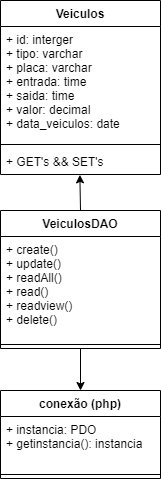

The diagram above was exported from draw.io. Its source (the exported page's mxGraphModel, read from the mxfile embedded in the PNG):
<mxGraphModel dx="1038" dy="555" grid="1" gridSize="10" guides="1" tooltips="1" connect="1" arrows="1" fold="1" page="1" pageScale="1" pageWidth="827" pageHeight="1169" math="0" shadow="0">
  <root>
    <mxCell id="0" />
    <mxCell id="1" parent="0" />
    <mxCell id="13HXONmE08xBpFsJcBCs-1" value="Veiculos" style="swimlane;fontStyle=1;align=center;verticalAlign=top;childLayout=stackLayout;horizontal=1;startSize=26;horizontalStack=0;resizeParent=1;resizeParentMax=0;resizeLast=0;collapsible=1;marginBottom=0;" parent="1" vertex="1">
      <mxGeometry x="40" y="80" width="160" height="174" as="geometry" />
    </mxCell>
    <mxCell id="13HXONmE08xBpFsJcBCs-2" value="+ id: interger&#10;+ tipo: varchar&#10;+ placa: varchar&#10;+ entrada: time&#10;+ saida: time&#10;+ valor: decimal&#10;+ data_veiculos: date" style="text;strokeColor=none;fillColor=none;align=left;verticalAlign=top;spacingLeft=4;spacingRight=4;overflow=hidden;rotatable=0;points=[[0,0.5],[1,0.5]];portConstraint=eastwest;" parent="13HXONmE08xBpFsJcBCs-1" vertex="1">
      <mxGeometry y="26" width="160" height="114" as="geometry" />
    </mxCell>
    <mxCell id="13HXONmE08xBpFsJcBCs-3" value="" style="line;strokeWidth=1;fillColor=none;align=left;verticalAlign=middle;spacingTop=-1;spacingLeft=3;spacingRight=3;rotatable=0;labelPosition=right;points=[];portConstraint=eastwest;" parent="13HXONmE08xBpFsJcBCs-1" vertex="1">
      <mxGeometry y="140" width="160" height="8" as="geometry" />
    </mxCell>
    <mxCell id="13HXONmE08xBpFsJcBCs-4" value="+ GET's &amp;&amp; SET's" style="text;strokeColor=none;fillColor=none;align=left;verticalAlign=top;spacingLeft=4;spacingRight=4;overflow=hidden;rotatable=0;points=[[0,0.5],[1,0.5]];portConstraint=eastwest;" parent="13HXONmE08xBpFsJcBCs-1" vertex="1">
      <mxGeometry y="148" width="160" height="26" as="geometry" />
    </mxCell>
    <mxCell id="Z-c6tkMU5vMvsbO1V0cA-10" style="edgeStyle=orthogonalEdgeStyle;rounded=0;orthogonalLoop=1;jettySize=auto;html=1;exitX=0.5;exitY=0;exitDx=0;exitDy=0;entryX=0.496;entryY=1.013;entryDx=0;entryDy=0;entryPerimeter=0;" edge="1" parent="1" source="Z-c6tkMU5vMvsbO1V0cA-1" target="13HXONmE08xBpFsJcBCs-4">
      <mxGeometry relative="1" as="geometry" />
    </mxCell>
    <mxCell id="Z-c6tkMU5vMvsbO1V0cA-12" style="edgeStyle=orthogonalEdgeStyle;rounded=0;orthogonalLoop=1;jettySize=auto;html=1;exitX=0.5;exitY=1;exitDx=0;exitDy=0;entryX=0.5;entryY=0;entryDx=0;entryDy=0;" edge="1" parent="1" source="Z-c6tkMU5vMvsbO1V0cA-1" target="Z-c6tkMU5vMvsbO1V0cA-5">
      <mxGeometry relative="1" as="geometry" />
    </mxCell>
    <mxCell id="Z-c6tkMU5vMvsbO1V0cA-1" value="VeiculosDAO" style="swimlane;fontStyle=1;align=center;verticalAlign=top;childLayout=stackLayout;horizontal=1;startSize=26;horizontalStack=0;resizeParent=1;resizeParentMax=0;resizeLast=0;collapsible=1;marginBottom=0;" vertex="1" parent="1">
      <mxGeometry x="40" y="290" width="160" height="138" as="geometry" />
    </mxCell>
    <mxCell id="Z-c6tkMU5vMvsbO1V0cA-2" value="+ create()&#10;+ update()&#10;+ readAll()&#10;+ read()&#10;+ readview()&#10;+ delete()" style="text;strokeColor=none;fillColor=none;align=left;verticalAlign=top;spacingLeft=4;spacingRight=4;overflow=hidden;rotatable=0;points=[[0,0.5],[1,0.5]];portConstraint=eastwest;" vertex="1" parent="Z-c6tkMU5vMvsbO1V0cA-1">
      <mxGeometry y="26" width="160" height="104" as="geometry" />
    </mxCell>
    <mxCell id="Z-c6tkMU5vMvsbO1V0cA-3" value="" style="line;strokeWidth=1;fillColor=none;align=left;verticalAlign=middle;spacingTop=-1;spacingLeft=3;spacingRight=3;rotatable=0;labelPosition=right;points=[];portConstraint=eastwest;" vertex="1" parent="Z-c6tkMU5vMvsbO1V0cA-1">
      <mxGeometry y="130" width="160" height="8" as="geometry" />
    </mxCell>
    <mxCell id="Z-c6tkMU5vMvsbO1V0cA-5" value="conexão (php)" style="swimlane;fontStyle=1;align=center;verticalAlign=top;childLayout=stackLayout;horizontal=1;startSize=26;horizontalStack=0;resizeParent=1;resizeParentMax=0;resizeLast=0;collapsible=1;marginBottom=0;" vertex="1" parent="1">
      <mxGeometry x="40" y="470" width="160" height="88" as="geometry" />
    </mxCell>
    <mxCell id="Z-c6tkMU5vMvsbO1V0cA-6" value="+ instancia: PDO&#10;+ getinstancia(): instancia&#10;" style="text;strokeColor=none;fillColor=none;align=left;verticalAlign=top;spacingLeft=4;spacingRight=4;overflow=hidden;rotatable=0;points=[[0,0.5],[1,0.5]];portConstraint=eastwest;" vertex="1" parent="Z-c6tkMU5vMvsbO1V0cA-5">
      <mxGeometry y="26" width="160" height="54" as="geometry" />
    </mxCell>
    <mxCell id="Z-c6tkMU5vMvsbO1V0cA-7" value="" style="line;strokeWidth=1;fillColor=none;align=left;verticalAlign=middle;spacingTop=-1;spacingLeft=3;spacingRight=3;rotatable=0;labelPosition=right;points=[];portConstraint=eastwest;" vertex="1" parent="Z-c6tkMU5vMvsbO1V0cA-5">
      <mxGeometry y="80" width="160" height="8" as="geometry" />
    </mxCell>
  </root>
</mxGraphModel>